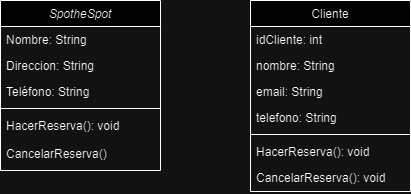

The diagram above was exported from draw.io. Its source (the exported page's mxGraphModel, read from the mxfile embedded in the PNG):
<mxGraphModel dx="2259" dy="669" grid="1" gridSize="10" guides="1" tooltips="1" connect="1" arrows="1" fold="1" page="1" pageScale="1" pageWidth="827" pageHeight="1169" math="0" shadow="0">
  <root>
    <mxCell id="WIyWlLk6GJQsqaUBKTNV-0" />
    <mxCell id="WIyWlLk6GJQsqaUBKTNV-1" parent="WIyWlLk6GJQsqaUBKTNV-0" />
    <mxCell id="zkfFHV4jXpPFQw0GAbJ--0" value="SpotheSpot" style="swimlane;fontStyle=2;align=center;verticalAlign=top;childLayout=stackLayout;horizontal=1;startSize=26;horizontalStack=0;resizeParent=1;resizeLast=0;collapsible=1;marginBottom=0;rounded=0;shadow=0;strokeWidth=1;" parent="WIyWlLk6GJQsqaUBKTNV-1" vertex="1">
      <mxGeometry x="-500" y="180" width="160" height="170" as="geometry">
        <mxRectangle x="230" y="140" width="160" height="26" as="alternateBounds" />
      </mxGeometry>
    </mxCell>
    <mxCell id="zkfFHV4jXpPFQw0GAbJ--1" value="Nombre: String" style="text;align=left;verticalAlign=top;spacingLeft=4;spacingRight=4;overflow=hidden;rotatable=0;points=[[0,0.5],[1,0.5]];portConstraint=eastwest;" parent="zkfFHV4jXpPFQw0GAbJ--0" vertex="1">
      <mxGeometry y="26" width="160" height="26" as="geometry" />
    </mxCell>
    <mxCell id="zkfFHV4jXpPFQw0GAbJ--2" value="Direccion: String" style="text;align=left;verticalAlign=top;spacingLeft=4;spacingRight=4;overflow=hidden;rotatable=0;points=[[0,0.5],[1,0.5]];portConstraint=eastwest;rounded=0;shadow=0;html=0;" parent="zkfFHV4jXpPFQw0GAbJ--0" vertex="1">
      <mxGeometry y="52" width="160" height="26" as="geometry" />
    </mxCell>
    <mxCell id="zkfFHV4jXpPFQw0GAbJ--3" value="Teléfono: String" style="text;align=left;verticalAlign=top;spacingLeft=4;spacingRight=4;overflow=hidden;rotatable=0;points=[[0,0.5],[1,0.5]];portConstraint=eastwest;rounded=0;shadow=0;html=0;" parent="zkfFHV4jXpPFQw0GAbJ--0" vertex="1">
      <mxGeometry y="78" width="160" height="26" as="geometry" />
    </mxCell>
    <mxCell id="zkfFHV4jXpPFQw0GAbJ--4" value="" style="line;html=1;strokeWidth=1;align=left;verticalAlign=middle;spacingTop=-1;spacingLeft=3;spacingRight=3;rotatable=0;labelPosition=right;points=[];portConstraint=eastwest;" parent="zkfFHV4jXpPFQw0GAbJ--0" vertex="1">
      <mxGeometry y="104" width="160" height="8" as="geometry" />
    </mxCell>
    <mxCell id="zkfFHV4jXpPFQw0GAbJ--5" value="HacerReserva(): void" style="text;align=left;verticalAlign=top;spacingLeft=4;spacingRight=4;overflow=hidden;rotatable=0;points=[[0,0.5],[1,0.5]];portConstraint=eastwest;" parent="zkfFHV4jXpPFQw0GAbJ--0" vertex="1">
      <mxGeometry y="112" width="160" height="28" as="geometry" />
    </mxCell>
    <mxCell id="XKdEBwrIG5p2gbJOQeLW-3" value="CancelarReserva()" style="text;align=left;verticalAlign=top;spacingLeft=4;spacingRight=4;overflow=hidden;rotatable=0;points=[[0,0.5],[1,0.5]];portConstraint=eastwest;" parent="zkfFHV4jXpPFQw0GAbJ--0" vertex="1">
      <mxGeometry y="140" width="160" height="28" as="geometry" />
    </mxCell>
    <mxCell id="UMMRFiKLUoyx4ckyx15S-1" value="Cliente" style="swimlane;fontStyle=0;align=center;verticalAlign=top;childLayout=stackLayout;horizontal=1;startSize=26;horizontalStack=0;resizeParent=1;resizeLast=0;collapsible=1;marginBottom=0;rounded=0;shadow=0;strokeWidth=1;" vertex="1" parent="WIyWlLk6GJQsqaUBKTNV-1">
      <mxGeometry x="-250" y="180" width="160" height="191" as="geometry">
        <mxRectangle x="550" y="140" width="160" height="26" as="alternateBounds" />
      </mxGeometry>
    </mxCell>
    <mxCell id="UMMRFiKLUoyx4ckyx15S-2" value="idCliente: int&#10;" style="text;align=left;verticalAlign=top;spacingLeft=4;spacingRight=4;overflow=hidden;rotatable=0;points=[[0,0.5],[1,0.5]];portConstraint=eastwest;" vertex="1" parent="UMMRFiKLUoyx4ckyx15S-1">
      <mxGeometry y="26" width="160" height="26" as="geometry" />
    </mxCell>
    <mxCell id="UMMRFiKLUoyx4ckyx15S-3" value="nombre: String" style="text;align=left;verticalAlign=top;spacingLeft=4;spacingRight=4;overflow=hidden;rotatable=0;points=[[0,0.5],[1,0.5]];portConstraint=eastwest;rounded=0;shadow=0;html=0;" vertex="1" parent="UMMRFiKLUoyx4ckyx15S-1">
      <mxGeometry y="52" width="160" height="26" as="geometry" />
    </mxCell>
    <mxCell id="UMMRFiKLUoyx4ckyx15S-4" value="email: String" style="text;align=left;verticalAlign=top;spacingLeft=4;spacingRight=4;overflow=hidden;rotatable=0;points=[[0,0.5],[1,0.5]];portConstraint=eastwest;rounded=0;shadow=0;html=0;" vertex="1" parent="UMMRFiKLUoyx4ckyx15S-1">
      <mxGeometry y="78" width="160" height="26" as="geometry" />
    </mxCell>
    <mxCell id="UMMRFiKLUoyx4ckyx15S-5" value="telefono: String" style="text;align=left;verticalAlign=top;spacingLeft=4;spacingRight=4;overflow=hidden;rotatable=0;points=[[0,0.5],[1,0.5]];portConstraint=eastwest;rounded=0;shadow=0;html=0;" vertex="1" parent="UMMRFiKLUoyx4ckyx15S-1">
      <mxGeometry y="104" width="160" height="26" as="geometry" />
    </mxCell>
    <mxCell id="UMMRFiKLUoyx4ckyx15S-6" value="" style="line;html=1;strokeWidth=1;align=left;verticalAlign=middle;spacingTop=-1;spacingLeft=3;spacingRight=3;rotatable=0;labelPosition=right;points=[];portConstraint=eastwest;" vertex="1" parent="UMMRFiKLUoyx4ckyx15S-1">
      <mxGeometry y="130" width="160" height="8" as="geometry" />
    </mxCell>
    <mxCell id="UMMRFiKLUoyx4ckyx15S-7" value="HacerReserva(): void" style="text;align=left;verticalAlign=top;spacingLeft=4;spacingRight=4;overflow=hidden;rotatable=0;points=[[0,0.5],[1,0.5]];portConstraint=eastwest;" vertex="1" parent="UMMRFiKLUoyx4ckyx15S-1">
      <mxGeometry y="138" width="160" height="26" as="geometry" />
    </mxCell>
    <mxCell id="UMMRFiKLUoyx4ckyx15S-8" value="CancelarReserva(): void" style="text;align=left;verticalAlign=top;spacingLeft=4;spacingRight=4;overflow=hidden;rotatable=0;points=[[0,0.5],[1,0.5]];portConstraint=eastwest;" vertex="1" parent="UMMRFiKLUoyx4ckyx15S-1">
      <mxGeometry y="164" width="160" height="26" as="geometry" />
    </mxCell>
  </root>
</mxGraphModel>